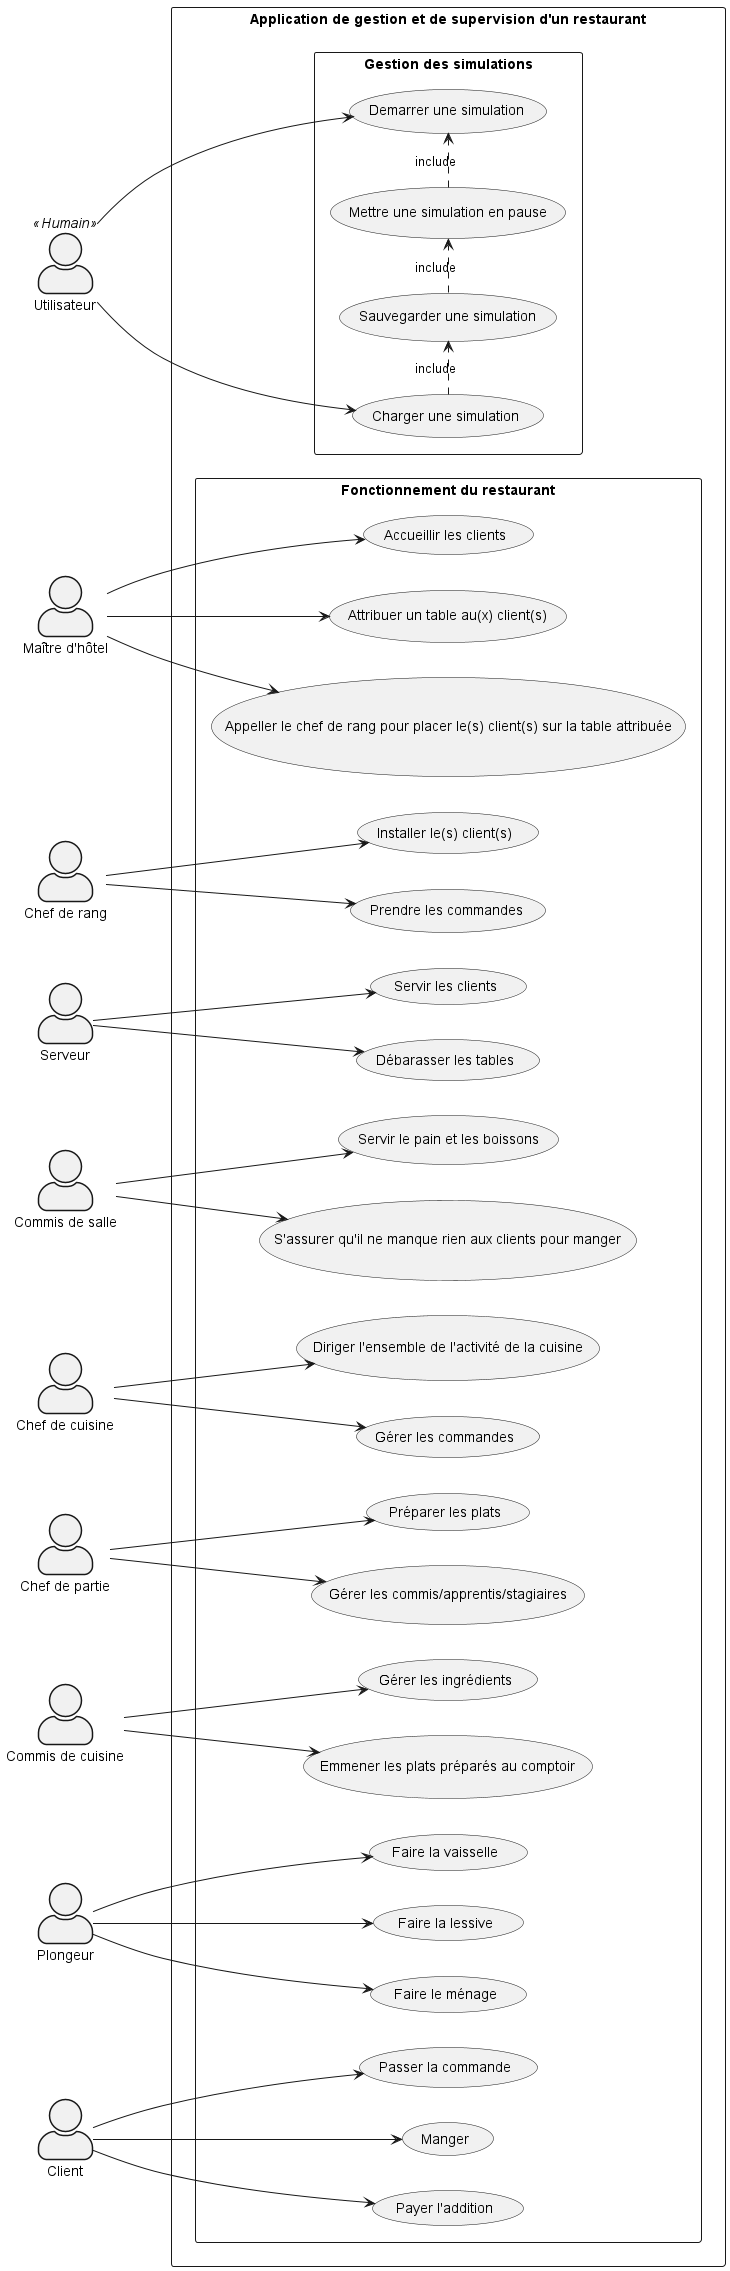

The diagram above was rendered by PlantUML. Its source (embedded in the PNG):
@startuml


left to right direction
skinparam actorStyle awesome

actor "Utilisateur" << Humain >>
actor "Maître d'hôtel" as MH
actor "Chef de rang" as CR
actor "Serveur"
actor "Commis de salle" as CS
actor "Chef de cuisine" as ChS
actor "Chef de partie" as CP
actor "Commis de cuisine" as CC
actor "Plongeur"
actor "Client"

rectangle "Application de gestion et de supervision d'un restaurant" {

      rectangle "Gestion des simulations" {
        
        usecase "Demarrer une simulation" as UC1
        usecase "Mettre une simulation en pause" as UC2
        usecase "Sauvegarder une simulation" as UC3
        usecase "Charger une simulation" as UC4
        
        Utilisateur --> UC1
        Utilisateur --> UC4
        (UC2) .> (UC1) : include
        (UC3) .> (UC2) : include
        (UC4) .> (UC3) : include
      }
      
      rectangle "Fonctionnement du restaurant" {
        
        usecase "Accueillir les clients" as UC5
        usecase "Attribuer un table au(x) client(s)" as UC6
        usecase "Appeller le chef de rang pour placer le(s) client(s) sur la table attribuée" as UC7
        
        usecase "Installer le(s) client(s)" as UC8
        usecase "Prendre les commandes" as UC9
        
        usecase "Servir les clients" as UC10
        usecase "Débarasser les tables" as UC11
        
        usecase "Servir le pain et les boissons" as UC12
        usecase "S'assurer qu'il ne manque rien aux clients pour manger" as UC13
        
        usecase "Diriger l'ensemble de l'activité de la cuisine" as UC14
        usecase "Gérer les commandes" as UC15
        
        usecase "Préparer les plats" as UC16
        usecase "Gérer les commis/apprentis/stagiaires" as UC17
        
        usecase "Gérer les ingrédients" as UC18
        usecase "Emmener les plats préparés au comptoir" as UC19
        
        usecase "Faire la vaisselle" as UC20
        usecase "Faire la lessive" as UC21
        usecase "Faire le ménage" as UC22
        
        usecase "Passer la commande" as UC23
        usecase "Manger" as UC24
        usecase "Payer l'addition" as UC25
        
        MH --> UC5
        MH --> UC6
        MH --> UC7    
        
        CR --> UC8
        CR --> UC9
        
        Serveur --> UC10
        Serveur --> UC11
        
        CS --> UC12
        CS --> UC13
        
        ChS --> UC14
        ChS --> UC15
        
        CP --> UC16
        CP --> UC17
        
        CC --> UC18
        CC --> UC19
        
        Plongeur --> UC20
        Plongeur --> UC21
        Plongeur --> UC22
        
        Client --> UC23
        Client --> UC24
        Client --> UC25
      }
}



@enduml